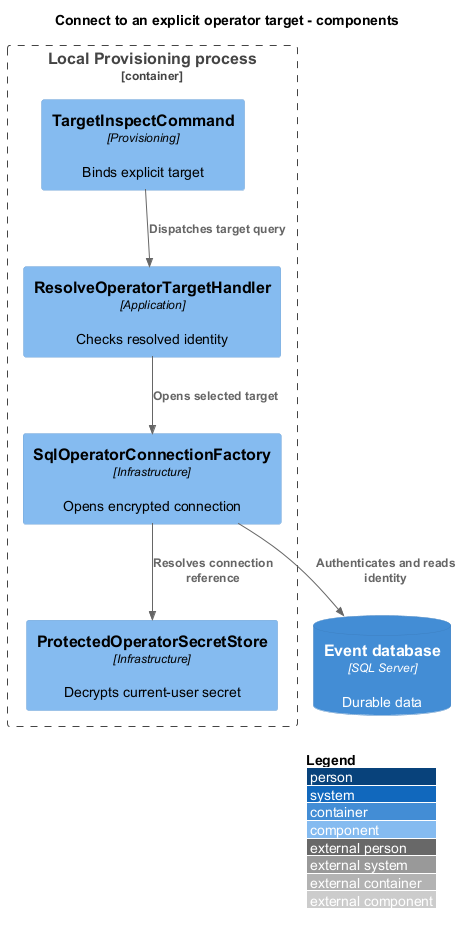

The diagram above was rendered by PlantUML. Its source (embedded in the PNG):
@startuml
title Connect to an explicit operator target - components
!include <C4/C4_Component>
LAYOUT_WITH_LEGEND()
Container_Boundary(local_process, "Local Provisioning process") {
Component(cmd, "TargetInspectCommand", "Provisioning", "Binds explicit target")
Component(handler, "ResolveOperatorTargetHandler", "Application", "Checks resolved identity")
Component(factory, "SqlOperatorConnectionFactory", "Infrastructure", "Opens encrypted connection")
Component(secrets, "ProtectedOperatorSecretStore", "Infrastructure", "Decrypts current-user secret")
}
ContainerDb(db, "Event database", "SQL Server", "Durable data")
Rel(cmd, handler, "Dispatches target query")
Rel(handler, factory, "Opens selected target")
Rel(factory, secrets, "Resolves connection reference")
Rel(factory, db, "Authenticates and reads identity")
@enduml